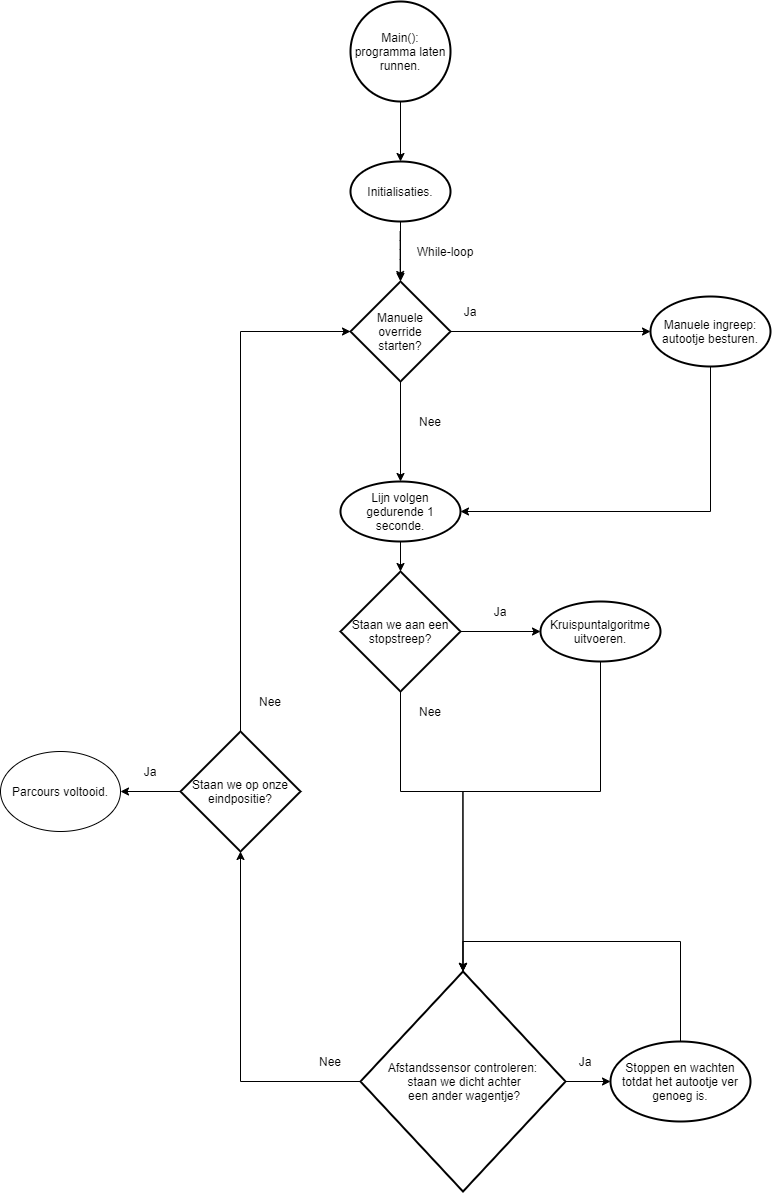

The diagram above was exported from draw.io. Its source (the exported page's mxGraphModel, read from the mxfile embedded in the PNG):
<mxGraphModel dx="2310" dy="783" grid="1" gridSize="10" guides="1" tooltips="1" connect="1" arrows="1" fold="1" page="1" pageScale="1" pageWidth="827" pageHeight="1169" math="0" shadow="0">
  <root>
    <mxCell id="WIyWlLk6GJQsqaUBKTNV-0" />
    <mxCell id="WIyWlLk6GJQsqaUBKTNV-1" parent="WIyWlLk6GJQsqaUBKTNV-0" />
    <mxCell id="5reWMpjAw0uI57NlGLJT-1" value="" style="edgeStyle=orthogonalEdgeStyle;rounded=0;orthogonalLoop=1;jettySize=auto;html=1;" parent="WIyWlLk6GJQsqaUBKTNV-1" source="TVitzlpj0ys5_NgnARXT-0" target="5reWMpjAw0uI57NlGLJT-0" edge="1">
      <mxGeometry relative="1" as="geometry" />
    </mxCell>
    <mxCell id="TVitzlpj0ys5_NgnARXT-0" value="Main(): programma laten runnen." style="strokeWidth=2;html=1;shape=mxgraph.flowchart.start_2;whiteSpace=wrap;" parent="WIyWlLk6GJQsqaUBKTNV-1" vertex="1">
      <mxGeometry x="280" y="90" width="100" height="100" as="geometry" />
    </mxCell>
    <mxCell id="TVitzlpj0ys5_NgnARXT-2" value="" style="endArrow=classic;html=1;" parent="WIyWlLk6GJQsqaUBKTNV-1" edge="1">
      <mxGeometry width="50" height="50" relative="1" as="geometry">
        <mxPoint x="329.66" y="320" as="sourcePoint" />
        <mxPoint x="329.66" y="368" as="targetPoint" />
        <Array as="points">
          <mxPoint x="329.66" y="338" />
        </Array>
      </mxGeometry>
    </mxCell>
    <mxCell id="TVitzlpj0ys5_NgnARXT-9" value="" style="edgeStyle=orthogonalEdgeStyle;rounded=0;orthogonalLoop=1;jettySize=auto;html=1;" parent="WIyWlLk6GJQsqaUBKTNV-1" source="TVitzlpj0ys5_NgnARXT-3" target="TVitzlpj0ys5_NgnARXT-8" edge="1">
      <mxGeometry relative="1" as="geometry" />
    </mxCell>
    <mxCell id="Zhe-Akqk82fY8TuGGXaw-12" style="edgeStyle=orthogonalEdgeStyle;rounded=0;orthogonalLoop=1;jettySize=auto;html=1;entryX=0;entryY=0.5;entryDx=0;entryDy=0;" edge="1" parent="WIyWlLk6GJQsqaUBKTNV-1" source="TVitzlpj0ys5_NgnARXT-3" target="TVitzlpj0ys5_NgnARXT-6">
      <mxGeometry relative="1" as="geometry" />
    </mxCell>
    <mxCell id="TVitzlpj0ys5_NgnARXT-3" value="Manuele&lt;br&gt;&amp;nbsp;override &lt;br&gt;starten?" style="strokeWidth=2;html=1;shape=mxgraph.flowchart.decision;whiteSpace=wrap;" parent="WIyWlLk6GJQsqaUBKTNV-1" vertex="1">
      <mxGeometry x="280" y="370" width="100" height="100" as="geometry" />
    </mxCell>
    <mxCell id="Zhe-Akqk82fY8TuGGXaw-13" style="edgeStyle=orthogonalEdgeStyle;rounded=0;orthogonalLoop=1;jettySize=auto;html=1;entryX=1;entryY=0.5;entryDx=0;entryDy=0;" edge="1" parent="WIyWlLk6GJQsqaUBKTNV-1" source="TVitzlpj0ys5_NgnARXT-6" target="TVitzlpj0ys5_NgnARXT-8">
      <mxGeometry relative="1" as="geometry">
        <Array as="points">
          <mxPoint x="640" y="600" />
        </Array>
      </mxGeometry>
    </mxCell>
    <mxCell id="TVitzlpj0ys5_NgnARXT-6" value="Manuele ingreep: autootje besturen." style="ellipse;whiteSpace=wrap;html=1;strokeWidth=2;" parent="WIyWlLk6GJQsqaUBKTNV-1" vertex="1">
      <mxGeometry x="580" y="385" width="120" height="70" as="geometry" />
    </mxCell>
    <mxCell id="5reWMpjAw0uI57NlGLJT-21" value="" style="edgeStyle=orthogonalEdgeStyle;rounded=0;orthogonalLoop=1;jettySize=auto;html=1;" parent="WIyWlLk6GJQsqaUBKTNV-1" source="TVitzlpj0ys5_NgnARXT-8" target="5reWMpjAw0uI57NlGLJT-20" edge="1">
      <mxGeometry relative="1" as="geometry" />
    </mxCell>
    <mxCell id="TVitzlpj0ys5_NgnARXT-8" value="Lijn volgen gedurende 1 seconde." style="ellipse;whiteSpace=wrap;html=1;strokeWidth=2;" parent="WIyWlLk6GJQsqaUBKTNV-1" vertex="1">
      <mxGeometry x="270" y="570" width="120" height="60" as="geometry" />
    </mxCell>
    <mxCell id="TVitzlpj0ys5_NgnARXT-14" value="Ja" style="text;html=1;strokeColor=none;fillColor=none;align=center;verticalAlign=middle;whiteSpace=wrap;rounded=0;" parent="WIyWlLk6GJQsqaUBKTNV-1" vertex="1">
      <mxGeometry x="380" y="390" width="40" height="20" as="geometry" />
    </mxCell>
    <mxCell id="TVitzlpj0ys5_NgnARXT-15" value="Nee" style="text;html=1;strokeColor=none;fillColor=none;align=center;verticalAlign=middle;whiteSpace=wrap;rounded=0;" parent="WIyWlLk6GJQsqaUBKTNV-1" vertex="1">
      <mxGeometry x="340" y="500" width="40" height="20" as="geometry" />
    </mxCell>
    <mxCell id="5reWMpjAw0uI57NlGLJT-2" value="" style="edgeStyle=orthogonalEdgeStyle;rounded=0;orthogonalLoop=1;jettySize=auto;html=1;" parent="WIyWlLk6GJQsqaUBKTNV-1" source="5reWMpjAw0uI57NlGLJT-0" target="TVitzlpj0ys5_NgnARXT-3" edge="1">
      <mxGeometry relative="1" as="geometry" />
    </mxCell>
    <mxCell id="5reWMpjAw0uI57NlGLJT-0" value="Initialisaties." style="strokeWidth=2;html=1;shape=mxgraph.flowchart.start_1;whiteSpace=wrap;" parent="WIyWlLk6GJQsqaUBKTNV-1" vertex="1">
      <mxGeometry x="280" y="250" width="100" height="60" as="geometry" />
    </mxCell>
    <mxCell id="5reWMpjAw0uI57NlGLJT-3" value="While-loop" style="text;html=1;strokeColor=none;fillColor=none;align=center;verticalAlign=middle;whiteSpace=wrap;rounded=0;" parent="WIyWlLk6GJQsqaUBKTNV-1" vertex="1">
      <mxGeometry x="340" y="330" width="70" height="20" as="geometry" />
    </mxCell>
    <mxCell id="5reWMpjAw0uI57NlGLJT-23" value="" style="edgeStyle=orthogonalEdgeStyle;rounded=0;orthogonalLoop=1;jettySize=auto;html=1;" parent="WIyWlLk6GJQsqaUBKTNV-1" source="5reWMpjAw0uI57NlGLJT-20" target="5reWMpjAw0uI57NlGLJT-22" edge="1">
      <mxGeometry relative="1" as="geometry" />
    </mxCell>
    <mxCell id="5reWMpjAw0uI57NlGLJT-27" value="" style="edgeStyle=orthogonalEdgeStyle;rounded=0;orthogonalLoop=1;jettySize=auto;html=1;entryX=0.5;entryY=0;entryDx=0;entryDy=0;entryPerimeter=0;" parent="WIyWlLk6GJQsqaUBKTNV-1" source="5reWMpjAw0uI57NlGLJT-20" target="5reWMpjAw0uI57NlGLJT-35" edge="1">
      <mxGeometry relative="1" as="geometry">
        <mxPoint x="420" y="1130" as="targetPoint" />
        <Array as="points">
          <mxPoint x="330" y="880" />
          <mxPoint x="393" y="880" />
        </Array>
      </mxGeometry>
    </mxCell>
    <mxCell id="5reWMpjAw0uI57NlGLJT-20" value="Staan we aan een stopstreep?" style="strokeWidth=2;html=1;shape=mxgraph.flowchart.decision;whiteSpace=wrap;" parent="WIyWlLk6GJQsqaUBKTNV-1" vertex="1">
      <mxGeometry x="270" y="660" width="120" height="120" as="geometry" />
    </mxCell>
    <mxCell id="Zhe-Akqk82fY8TuGGXaw-1" style="edgeStyle=orthogonalEdgeStyle;rounded=0;orthogonalLoop=1;jettySize=auto;html=1;entryX=0.5;entryY=0;entryDx=0;entryDy=0;entryPerimeter=0;" edge="1" parent="WIyWlLk6GJQsqaUBKTNV-1" source="5reWMpjAw0uI57NlGLJT-22" target="5reWMpjAw0uI57NlGLJT-35">
      <mxGeometry relative="1" as="geometry">
        <Array as="points">
          <mxPoint x="530" y="880" />
          <mxPoint x="393" y="880" />
        </Array>
      </mxGeometry>
    </mxCell>
    <mxCell id="5reWMpjAw0uI57NlGLJT-22" value="Kruispuntalgoritme uitvoeren." style="ellipse;whiteSpace=wrap;html=1;strokeWidth=2;" parent="WIyWlLk6GJQsqaUBKTNV-1" vertex="1">
      <mxGeometry x="470" y="690" width="120" height="60" as="geometry" />
    </mxCell>
    <mxCell id="5reWMpjAw0uI57NlGLJT-24" value="Ja" style="text;html=1;strokeColor=none;fillColor=none;align=center;verticalAlign=middle;whiteSpace=wrap;rounded=0;" parent="WIyWlLk6GJQsqaUBKTNV-1" vertex="1">
      <mxGeometry x="410" y="690" width="40" height="20" as="geometry" />
    </mxCell>
    <mxCell id="5reWMpjAw0uI57NlGLJT-28" value="Nee" style="text;html=1;strokeColor=none;fillColor=none;align=center;verticalAlign=middle;whiteSpace=wrap;rounded=0;" parent="WIyWlLk6GJQsqaUBKTNV-1" vertex="1">
      <mxGeometry x="340" y="790" width="40" height="20" as="geometry" />
    </mxCell>
    <mxCell id="5reWMpjAw0uI57NlGLJT-38" value="" style="edgeStyle=orthogonalEdgeStyle;rounded=0;orthogonalLoop=1;jettySize=auto;html=1;" parent="WIyWlLk6GJQsqaUBKTNV-1" source="5reWMpjAw0uI57NlGLJT-35" target="5reWMpjAw0uI57NlGLJT-37" edge="1">
      <mxGeometry relative="1" as="geometry" />
    </mxCell>
    <mxCell id="5reWMpjAw0uI57NlGLJT-46" style="edgeStyle=orthogonalEdgeStyle;rounded=0;orthogonalLoop=1;jettySize=auto;html=1;exitX=0;exitY=0.5;exitDx=0;exitDy=0;exitPerimeter=0;entryX=0;entryY=0.5;entryDx=0;entryDy=0;entryPerimeter=0;startArrow=none;" parent="WIyWlLk6GJQsqaUBKTNV-1" source="Zhe-Akqk82fY8TuGGXaw-3" target="TVitzlpj0ys5_NgnARXT-3" edge="1">
      <mxGeometry relative="1" as="geometry">
        <mxPoint x="130" y="370" as="targetPoint" />
        <Array as="points">
          <mxPoint x="170" y="420" />
        </Array>
      </mxGeometry>
    </mxCell>
    <mxCell id="Zhe-Akqk82fY8TuGGXaw-5" style="edgeStyle=orthogonalEdgeStyle;rounded=0;orthogonalLoop=1;jettySize=auto;html=1;entryX=0.5;entryY=1;entryDx=0;entryDy=0;entryPerimeter=0;" edge="1" parent="WIyWlLk6GJQsqaUBKTNV-1" source="5reWMpjAw0uI57NlGLJT-35" target="Zhe-Akqk82fY8TuGGXaw-3">
      <mxGeometry relative="1" as="geometry" />
    </mxCell>
    <mxCell id="5reWMpjAw0uI57NlGLJT-35" value="Afstandssensor controleren:&lt;br&gt;&amp;nbsp;staan we dicht achter&lt;br&gt;&amp;nbsp;een ander wagentje?" style="strokeWidth=2;html=1;shape=mxgraph.flowchart.decision;whiteSpace=wrap;" parent="WIyWlLk6GJQsqaUBKTNV-1" vertex="1">
      <mxGeometry x="290" y="1060" width="205" height="220" as="geometry" />
    </mxCell>
    <mxCell id="Zhe-Akqk82fY8TuGGXaw-2" style="edgeStyle=orthogonalEdgeStyle;rounded=0;orthogonalLoop=1;jettySize=auto;html=1;entryX=0.5;entryY=0;entryDx=0;entryDy=0;entryPerimeter=0;" edge="1" parent="WIyWlLk6GJQsqaUBKTNV-1" source="5reWMpjAw0uI57NlGLJT-37" target="5reWMpjAw0uI57NlGLJT-35">
      <mxGeometry relative="1" as="geometry">
        <Array as="points">
          <mxPoint x="610" y="1030" />
          <mxPoint x="393" y="1030" />
        </Array>
      </mxGeometry>
    </mxCell>
    <mxCell id="5reWMpjAw0uI57NlGLJT-37" value="Stoppen en wachten totdat het autootje ver genoeg is." style="ellipse;whiteSpace=wrap;html=1;strokeWidth=2;" parent="WIyWlLk6GJQsqaUBKTNV-1" vertex="1">
      <mxGeometry x="540" y="1130" width="140" height="80" as="geometry" />
    </mxCell>
    <mxCell id="5reWMpjAw0uI57NlGLJT-39" value="Ja" style="text;html=1;strokeColor=none;fillColor=none;align=center;verticalAlign=middle;whiteSpace=wrap;rounded=0;" parent="WIyWlLk6GJQsqaUBKTNV-1" vertex="1">
      <mxGeometry x="495" y="1140" width="40" height="20" as="geometry" />
    </mxCell>
    <mxCell id="5reWMpjAw0uI57NlGLJT-42" value="Nee" style="text;html=1;strokeColor=none;fillColor=none;align=center;verticalAlign=middle;whiteSpace=wrap;rounded=0;" parent="WIyWlLk6GJQsqaUBKTNV-1" vertex="1">
      <mxGeometry x="240" y="1140" width="40" height="20" as="geometry" />
    </mxCell>
    <mxCell id="Zhe-Akqk82fY8TuGGXaw-10" style="edgeStyle=orthogonalEdgeStyle;rounded=0;orthogonalLoop=1;jettySize=auto;html=1;entryX=1;entryY=0.5;entryDx=0;entryDy=0;" edge="1" parent="WIyWlLk6GJQsqaUBKTNV-1" source="Zhe-Akqk82fY8TuGGXaw-3" target="Zhe-Akqk82fY8TuGGXaw-9">
      <mxGeometry relative="1" as="geometry" />
    </mxCell>
    <mxCell id="Zhe-Akqk82fY8TuGGXaw-3" value="Staan we op onze eindpositie?" style="strokeWidth=2;html=1;shape=mxgraph.flowchart.decision;whiteSpace=wrap;" vertex="1" parent="WIyWlLk6GJQsqaUBKTNV-1">
      <mxGeometry x="110" y="820" width="120" height="120" as="geometry" />
    </mxCell>
    <mxCell id="Zhe-Akqk82fY8TuGGXaw-6" value="Nee" style="text;html=1;strokeColor=none;fillColor=none;align=center;verticalAlign=middle;whiteSpace=wrap;rounded=0;" vertex="1" parent="WIyWlLk6GJQsqaUBKTNV-1">
      <mxGeometry x="180" y="780" width="40" height="20" as="geometry" />
    </mxCell>
    <mxCell id="Zhe-Akqk82fY8TuGGXaw-7" value="Ja" style="text;html=1;strokeColor=none;fillColor=none;align=center;verticalAlign=middle;whiteSpace=wrap;rounded=0;" vertex="1" parent="WIyWlLk6GJQsqaUBKTNV-1">
      <mxGeometry x="60" y="850" width="40" height="20" as="geometry" />
    </mxCell>
    <mxCell id="Zhe-Akqk82fY8TuGGXaw-9" value="Parcours voltooid." style="ellipse;whiteSpace=wrap;html=1;" vertex="1" parent="WIyWlLk6GJQsqaUBKTNV-1">
      <mxGeometry x="-70" y="840" width="120" height="80" as="geometry" />
    </mxCell>
  </root>
</mxGraphModel>